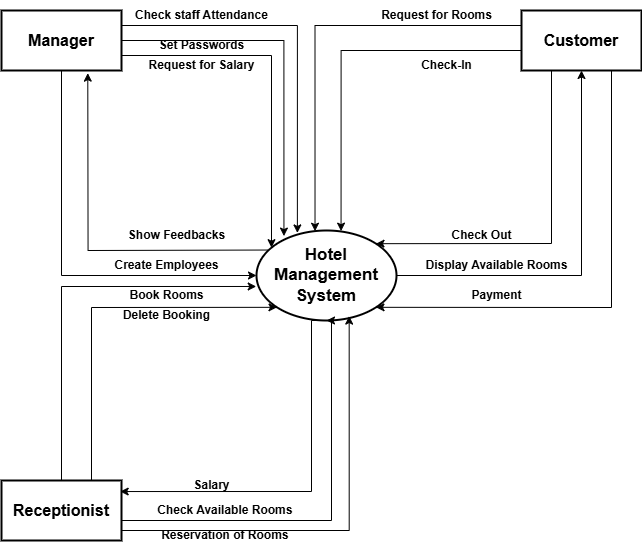

The diagram above was exported from draw.io. Its source (the exported page's mxGraphModel, read from the mxfile embedded in the PNG):
<mxGraphModel dx="1050" dy="557" grid="1" gridSize="10" guides="1" tooltips="1" connect="1" arrows="1" fold="1" page="1" pageScale="1" pageWidth="850" pageHeight="1100" math="0" shadow="0">
  <root>
    <mxCell id="0" />
    <mxCell id="1" parent="0" />
    <mxCell id="exwEmakR5j9L_Hh_laac-1" style="edgeStyle=orthogonalEdgeStyle;rounded=0;orthogonalLoop=1;jettySize=auto;html=1;exitX=1;exitY=0.5;exitDx=0;exitDy=0;entryX=0.5;entryY=1;entryDx=0;entryDy=0;" edge="1" parent="1" source="DYGuBdWq7oJGawX-2lQN-1" target="DYGuBdWq7oJGawX-2lQN-2">
      <mxGeometry relative="1" as="geometry" />
    </mxCell>
    <mxCell id="DYGuBdWq7oJGawX-2lQN-1" value="&lt;b&gt;&lt;font style=&quot;font-size: 17px;&quot;&gt;Hotel&lt;/font&gt;&lt;/b&gt;&lt;div&gt;&lt;b&gt;&lt;font style=&quot;font-size: 17px;&quot;&gt;Management&lt;/font&gt;&lt;/b&gt;&lt;/div&gt;&lt;div&gt;&lt;b&gt;&lt;font style=&quot;font-size: 17px;&quot;&gt;System&lt;/font&gt;&lt;/b&gt;&lt;/div&gt;" style="ellipse;whiteSpace=wrap;html=1;strokeWidth=2;" parent="1" vertex="1">
      <mxGeometry x="355" y="350" width="140" height="90" as="geometry" />
    </mxCell>
    <mxCell id="exwEmakR5j9L_Hh_laac-8" style="rounded=0;orthogonalLoop=1;jettySize=auto;html=1;exitX=0.25;exitY=1;exitDx=0;exitDy=0;entryX=1;entryY=0;entryDx=0;entryDy=0;" edge="1" parent="1" source="DYGuBdWq7oJGawX-2lQN-2" target="DYGuBdWq7oJGawX-2lQN-1">
      <mxGeometry relative="1" as="geometry">
        <mxPoint x="610" y="340" as="targetPoint" />
        <Array as="points">
          <mxPoint x="650" y="363" />
        </Array>
      </mxGeometry>
    </mxCell>
    <mxCell id="exwEmakR5j9L_Hh_laac-9" style="rounded=0;orthogonalLoop=1;jettySize=auto;html=1;exitX=0.75;exitY=1;exitDx=0;exitDy=0;entryX=1;entryY=1;entryDx=0;entryDy=0;elbow=vertical;" edge="1" parent="1" source="DYGuBdWq7oJGawX-2lQN-2" target="DYGuBdWq7oJGawX-2lQN-1">
      <mxGeometry relative="1" as="geometry">
        <Array as="points">
          <mxPoint x="710" y="427" />
        </Array>
      </mxGeometry>
    </mxCell>
    <mxCell id="DYGuBdWq7oJGawX-2lQN-2" value="&lt;b&gt;&lt;font style=&quot;font-size: 16px;&quot;&gt;Customer&lt;/font&gt;&lt;/b&gt;" style="rounded=0;whiteSpace=wrap;html=1;strokeWidth=2;" parent="1" vertex="1">
      <mxGeometry x="620" y="130" width="120" height="60" as="geometry" />
    </mxCell>
    <mxCell id="exwEmakR5j9L_Hh_laac-3" value="&lt;font&gt;&lt;b&gt;Display Available Rooms&lt;/b&gt;&lt;/font&gt;" style="text;html=1;align=center;verticalAlign=middle;resizable=0;points=[];autosize=1;strokeColor=none;fillColor=none;" vertex="1" parent="1">
      <mxGeometry x="510" y="370" width="170" height="30" as="geometry" />
    </mxCell>
    <mxCell id="exwEmakR5j9L_Hh_laac-6" style="edgeStyle=orthogonalEdgeStyle;rounded=0;orthogonalLoop=1;jettySize=auto;html=1;exitX=0;exitY=0.5;exitDx=0;exitDy=0;entryX=0.604;entryY=0.007;entryDx=0;entryDy=0;entryPerimeter=0;" edge="1" parent="1" target="DYGuBdWq7oJGawX-2lQN-1">
      <mxGeometry relative="1" as="geometry">
        <mxPoint x="620" y="150" as="sourcePoint" />
        <mxPoint x="440" y="340" as="targetPoint" />
        <Array as="points">
          <mxPoint x="620" y="170" />
          <mxPoint x="440" y="170" />
        </Array>
      </mxGeometry>
    </mxCell>
    <mxCell id="exwEmakR5j9L_Hh_laac-10" value="&lt;font&gt;&lt;b&gt;Payment&lt;/b&gt;&lt;/font&gt;" style="text;html=1;align=center;verticalAlign=middle;resizable=0;points=[];autosize=1;strokeColor=none;fillColor=none;" vertex="1" parent="1">
      <mxGeometry x="560" y="400" width="70" height="30" as="geometry" />
    </mxCell>
    <mxCell id="exwEmakR5j9L_Hh_laac-12" value="&lt;font&gt;&lt;b&gt;Check Out&lt;/b&gt;&lt;/font&gt;" style="text;html=1;align=center;verticalAlign=middle;resizable=0;points=[];autosize=1;strokeColor=none;fillColor=none;" vertex="1" parent="1">
      <mxGeometry x="540" y="340" width="80" height="30" as="geometry" />
    </mxCell>
    <mxCell id="exwEmakR5j9L_Hh_laac-13" value="&lt;font&gt;&lt;b&gt;Check-In&lt;/b&gt;&lt;/font&gt;" style="text;html=1;align=center;verticalAlign=middle;resizable=0;points=[];autosize=1;strokeColor=none;fillColor=none;" vertex="1" parent="1">
      <mxGeometry x="510" y="170" width="70" height="30" as="geometry" />
    </mxCell>
    <mxCell id="exwEmakR5j9L_Hh_laac-14" value="&lt;font&gt;&lt;b&gt;Request for Rooms&lt;/b&gt;&lt;/font&gt;" style="text;html=1;align=center;verticalAlign=middle;resizable=0;points=[];autosize=1;strokeColor=none;fillColor=none;" vertex="1" parent="1">
      <mxGeometry x="470" y="120" width="130" height="30" as="geometry" />
    </mxCell>
    <mxCell id="exwEmakR5j9L_Hh_laac-15" style="edgeStyle=orthogonalEdgeStyle;rounded=0;orthogonalLoop=1;jettySize=auto;html=1;exitX=0;exitY=0.25;exitDx=0;exitDy=0;entryX=0.418;entryY=0.008;entryDx=0;entryDy=0;entryPerimeter=0;" edge="1" parent="1" source="DYGuBdWq7oJGawX-2lQN-2" target="DYGuBdWq7oJGawX-2lQN-1">
      <mxGeometry relative="1" as="geometry" />
    </mxCell>
    <mxCell id="exwEmakR5j9L_Hh_laac-22" style="edgeStyle=orthogonalEdgeStyle;rounded=0;orthogonalLoop=1;jettySize=auto;html=1;exitX=1;exitY=0.75;exitDx=0;exitDy=0;" edge="1" parent="1" source="exwEmakR5j9L_Hh_laac-16" target="DYGuBdWq7oJGawX-2lQN-1">
      <mxGeometry relative="1" as="geometry">
        <mxPoint x="350" y="330" as="targetPoint" />
        <Array as="points">
          <mxPoint x="370" y="175" />
        </Array>
      </mxGeometry>
    </mxCell>
    <mxCell id="exwEmakR5j9L_Hh_laac-16" value="&lt;b&gt;&lt;font style=&quot;font-size: 16px;&quot;&gt;Manager&lt;/font&gt;&lt;/b&gt;" style="rounded=0;whiteSpace=wrap;html=1;strokeWidth=2;" vertex="1" parent="1">
      <mxGeometry x="100" y="130" width="120" height="60" as="geometry" />
    </mxCell>
    <mxCell id="exwEmakR5j9L_Hh_laac-17" style="edgeStyle=orthogonalEdgeStyle;rounded=0;orthogonalLoop=1;jettySize=auto;html=1;exitX=1;exitY=0.25;exitDx=0;exitDy=0;entryX=0.292;entryY=0.027;entryDx=0;entryDy=0;entryPerimeter=0;" edge="1" parent="1" source="exwEmakR5j9L_Hh_laac-16" target="DYGuBdWq7oJGawX-2lQN-1">
      <mxGeometry relative="1" as="geometry" />
    </mxCell>
    <mxCell id="exwEmakR5j9L_Hh_laac-18" style="edgeStyle=orthogonalEdgeStyle;rounded=0;orthogonalLoop=1;jettySize=auto;html=1;exitX=1;exitY=0.5;exitDx=0;exitDy=0;entryX=0.196;entryY=0.062;entryDx=0;entryDy=0;entryPerimeter=0;" edge="1" parent="1" source="exwEmakR5j9L_Hh_laac-16" target="DYGuBdWq7oJGawX-2lQN-1">
      <mxGeometry relative="1" as="geometry" />
    </mxCell>
    <mxCell id="exwEmakR5j9L_Hh_laac-19" style="rounded=0;orthogonalLoop=1;jettySize=auto;html=1;exitX=0.5;exitY=1;exitDx=0;exitDy=0;entryX=0;entryY=0.5;entryDx=0;entryDy=0;" edge="1" parent="1" source="exwEmakR5j9L_Hh_laac-16" target="DYGuBdWq7oJGawX-2lQN-1">
      <mxGeometry relative="1" as="geometry">
        <mxPoint x="158.46" y="200" as="sourcePoint" />
        <mxPoint x="354.99999999999994" y="393.12" as="targetPoint" />
        <Array as="points">
          <mxPoint x="160" y="395" />
        </Array>
      </mxGeometry>
    </mxCell>
    <mxCell id="exwEmakR5j9L_Hh_laac-21" style="rounded=0;orthogonalLoop=1;jettySize=auto;html=1;entryX=0.719;entryY=1.044;entryDx=0;entryDy=0;entryPerimeter=0;exitX=0.08;exitY=0.217;exitDx=0;exitDy=0;exitPerimeter=0;" edge="1" parent="1" source="DYGuBdWq7oJGawX-2lQN-1" target="exwEmakR5j9L_Hh_laac-16">
      <mxGeometry relative="1" as="geometry">
        <mxPoint x="370" y="370" as="sourcePoint" />
        <mxPoint x="210" y="200" as="targetPoint" />
        <Array as="points">
          <mxPoint x="186.56" y="370" />
        </Array>
      </mxGeometry>
    </mxCell>
    <mxCell id="exwEmakR5j9L_Hh_laac-23" value="&lt;font&gt;&lt;b&gt;Check staff Attendance&lt;/b&gt;&lt;/font&gt;" style="text;html=1;align=center;verticalAlign=middle;resizable=0;points=[];autosize=1;strokeColor=none;fillColor=none;" vertex="1" parent="1">
      <mxGeometry x="220" y="120" width="160" height="30" as="geometry" />
    </mxCell>
    <mxCell id="exwEmakR5j9L_Hh_laac-24" value="&lt;font&gt;&lt;b&gt;Set Passwords&lt;/b&gt;&lt;/font&gt;" style="text;html=1;align=center;verticalAlign=middle;resizable=0;points=[];autosize=1;strokeColor=none;fillColor=none;" vertex="1" parent="1">
      <mxGeometry x="245" y="150" width="110" height="30" as="geometry" />
    </mxCell>
    <mxCell id="exwEmakR5j9L_Hh_laac-25" value="&lt;font&gt;&lt;b&gt;Request for Salary&lt;/b&gt;&lt;/font&gt;" style="text;html=1;align=center;verticalAlign=middle;resizable=0;points=[];autosize=1;strokeColor=none;fillColor=none;" vertex="1" parent="1">
      <mxGeometry x="235" y="170" width="130" height="30" as="geometry" />
    </mxCell>
    <mxCell id="exwEmakR5j9L_Hh_laac-26" value="&lt;font&gt;&lt;b&gt;Show Feedbacks&lt;/b&gt;&lt;/font&gt;" style="text;html=1;align=center;verticalAlign=middle;resizable=0;points=[];autosize=1;strokeColor=none;fillColor=none;" vertex="1" parent="1">
      <mxGeometry x="215" y="340" width="120" height="30" as="geometry" />
    </mxCell>
    <mxCell id="exwEmakR5j9L_Hh_laac-28" value="&lt;font&gt;&lt;b&gt;Create Employees&lt;/b&gt;&lt;/font&gt;" style="text;html=1;align=center;verticalAlign=middle;resizable=0;points=[];autosize=1;strokeColor=none;fillColor=none;" vertex="1" parent="1">
      <mxGeometry x="200" y="370" width="130" height="30" as="geometry" />
    </mxCell>
    <mxCell id="exwEmakR5j9L_Hh_laac-32" style="rounded=0;orthogonalLoop=1;jettySize=auto;html=1;exitX=0.75;exitY=0;exitDx=0;exitDy=0;entryX=0;entryY=1;entryDx=0;entryDy=0;" edge="1" parent="1" source="exwEmakR5j9L_Hh_laac-29" target="DYGuBdWq7oJGawX-2lQN-1">
      <mxGeometry relative="1" as="geometry">
        <Array as="points">
          <mxPoint x="190" y="427" />
        </Array>
      </mxGeometry>
    </mxCell>
    <mxCell id="exwEmakR5j9L_Hh_laac-36" style="edgeStyle=orthogonalEdgeStyle;rounded=0;orthogonalLoop=1;jettySize=auto;html=1;exitX=1;exitY=0.5;exitDx=0;exitDy=0;entryX=0.5;entryY=1;entryDx=0;entryDy=0;" edge="1" parent="1" source="exwEmakR5j9L_Hh_laac-29" target="DYGuBdWq7oJGawX-2lQN-1">
      <mxGeometry relative="1" as="geometry">
        <Array as="points">
          <mxPoint x="220" y="640" />
          <mxPoint x="430" y="640" />
          <mxPoint x="430" y="440" />
        </Array>
      </mxGeometry>
    </mxCell>
    <mxCell id="exwEmakR5j9L_Hh_laac-38" style="edgeStyle=orthogonalEdgeStyle;rounded=0;orthogonalLoop=1;jettySize=auto;html=1;exitX=0.337;exitY=0.994;exitDx=0;exitDy=0;exitPerimeter=0;entryX=0.989;entryY=0.184;entryDx=0;entryDy=0;entryPerimeter=0;" edge="1" parent="1" target="exwEmakR5j9L_Hh_laac-29">
      <mxGeometry relative="1" as="geometry">
        <mxPoint x="235" y="615.54" as="targetPoint" />
        <mxPoint x="417.17999999999984" y="440.00000000000006" as="sourcePoint" />
        <Array as="points">
          <mxPoint x="410" y="440" />
          <mxPoint x="410" y="611" />
        </Array>
      </mxGeometry>
    </mxCell>
    <mxCell id="exwEmakR5j9L_Hh_laac-29" value="&lt;b&gt;&lt;font style=&quot;font-size: 16px;&quot;&gt;Receptionist&lt;/font&gt;&lt;/b&gt;" style="rounded=0;whiteSpace=wrap;html=1;strokeWidth=2;" vertex="1" parent="1">
      <mxGeometry x="100" y="600" width="120" height="60" as="geometry" />
    </mxCell>
    <mxCell id="exwEmakR5j9L_Hh_laac-30" style="edgeStyle=orthogonalEdgeStyle;rounded=0;orthogonalLoop=1;jettySize=auto;html=1;exitX=0.5;exitY=0;exitDx=0;exitDy=0;entryX=-0.002;entryY=0.622;entryDx=0;entryDy=0;entryPerimeter=0;" edge="1" parent="1" source="exwEmakR5j9L_Hh_laac-29" target="DYGuBdWq7oJGawX-2lQN-1">
      <mxGeometry relative="1" as="geometry" />
    </mxCell>
    <mxCell id="exwEmakR5j9L_Hh_laac-34" value="&lt;font&gt;&lt;b&gt;Book Rooms&lt;/b&gt;&lt;/font&gt;" style="text;html=1;align=center;verticalAlign=middle;resizable=0;points=[];autosize=1;strokeColor=none;fillColor=none;" vertex="1" parent="1">
      <mxGeometry x="215" y="400" width="100" height="30" as="geometry" />
    </mxCell>
    <mxCell id="exwEmakR5j9L_Hh_laac-35" value="&lt;font&gt;&lt;b&gt;Delete Booking&lt;/b&gt;&lt;/font&gt;" style="text;html=1;align=center;verticalAlign=middle;resizable=0;points=[];autosize=1;strokeColor=none;fillColor=none;" vertex="1" parent="1">
      <mxGeometry x="210" y="420" width="110" height="30" as="geometry" />
    </mxCell>
    <mxCell id="exwEmakR5j9L_Hh_laac-39" style="edgeStyle=orthogonalEdgeStyle;rounded=0;orthogonalLoop=1;jettySize=auto;html=1;exitX=1;exitY=0.75;exitDx=0;exitDy=0;entryX=0.662;entryY=0.951;entryDx=0;entryDy=0;entryPerimeter=0;" edge="1" parent="1" source="exwEmakR5j9L_Hh_laac-29" target="DYGuBdWq7oJGawX-2lQN-1">
      <mxGeometry relative="1" as="geometry">
        <Array as="points">
          <mxPoint x="220" y="650" />
          <mxPoint x="448" y="650" />
        </Array>
      </mxGeometry>
    </mxCell>
    <mxCell id="exwEmakR5j9L_Hh_laac-40" value="&lt;font&gt;&lt;b&gt;Salary&lt;/b&gt;&lt;/font&gt;" style="text;html=1;align=center;verticalAlign=middle;resizable=0;points=[];autosize=1;strokeColor=none;fillColor=none;" vertex="1" parent="1">
      <mxGeometry x="280" y="590" width="60" height="30" as="geometry" />
    </mxCell>
    <mxCell id="exwEmakR5j9L_Hh_laac-41" value="&lt;font&gt;&lt;b&gt;Check Available Rooms&amp;nbsp;&lt;/b&gt;&lt;/font&gt;" style="text;html=1;align=center;verticalAlign=middle;resizable=0;points=[];autosize=1;strokeColor=none;fillColor=none;" vertex="1" parent="1">
      <mxGeometry x="245" y="615" width="160" height="30" as="geometry" />
    </mxCell>
    <mxCell id="exwEmakR5j9L_Hh_laac-42" value="&lt;font&gt;&lt;b&gt;Reservation of Rooms&amp;nbsp;&lt;/b&gt;&lt;/font&gt;" style="text;html=1;align=center;verticalAlign=middle;resizable=0;points=[];autosize=1;strokeColor=none;fillColor=none;" vertex="1" parent="1">
      <mxGeometry x="250" y="640" width="150" height="30" as="geometry" />
    </mxCell>
  </root>
</mxGraphModel>